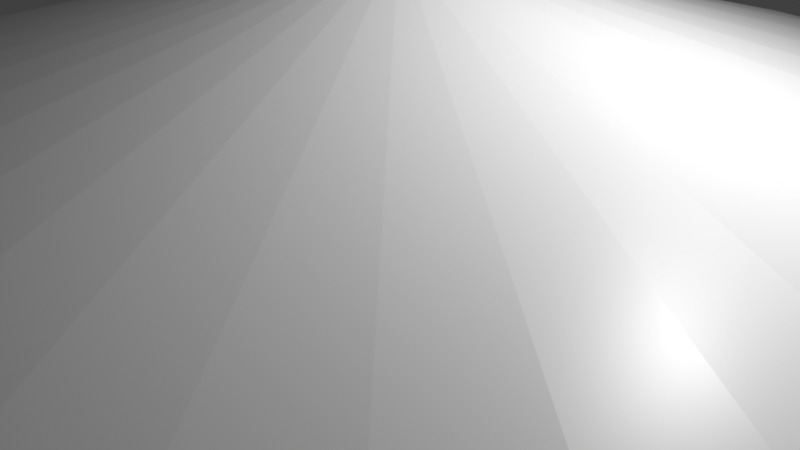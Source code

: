 # Source: Saucer.blend  (saved by Blender 3.0.42; exported with 4.5.12 LTS)
import bpy
from mathutils import Matrix  # noqa: F401  (used for matrix-valued properties, if any)

bpy.ops.wm.read_factory_settings(use_empty=True)
scene = bpy.context.scene
scene.name = 'Scene'

# ---- collections
col_collection = bpy.data.collections.new('Collection'); scene.collection.children.link(col_collection)

# ---- materials (node trees are filled in below, after node groups)
mat_material = bpy.data.materials.new('Material')
mat_material.alpha_threshold = 0.0
mat_material.use_transparent_shadow = False
mat_material.line_color = (0.0, 0.0, 0.0, 1.0)

# ---- material node trees
mat_material.use_nodes = True; mat_material.node_tree.nodes.clear()
_N = mat_material.node_tree.nodes; _L = mat_material.node_tree.links
n0 = _N.new('ShaderNodeOutputMaterial'); n0.name = 'Material Output'; n0.location = (300, 300)
n1 = _N.new('ShaderNodeBsdfPrincipled'); n1.name = 'Principled BSDF'; n1.location = (10, 300)
n1.distribution = 'GGX'
n1.subsurface_method = 'RANDOM_WALK_SKIN'
n1.inputs[2].default_value = 0.4
n1.inputs[3].default_value = 1.45
n1.inputs[27].default_value = (0.0, 0.0, 0.0, 1.0)
n1.inputs[28].default_value = 1.0
_L.new(n1.outputs[0], n0.inputs[0])
n0.is_active_output = True

# ---- world
world_world = bpy.data.worlds.new('World'); scene.world = world_world
world_world.use_nodes = True; world_world.node_tree.nodes.clear()
_N = world_world.node_tree.nodes; _L = world_world.node_tree.links
n0 = _N.new('ShaderNodeOutputWorld'); n0.name = 'World Output'; n0.location = (300, 300)
n1 = _N.new('ShaderNodeBackground'); n1.name = 'Background'; n1.location = (10, 300)
n1.inputs[0].default_value = (0.05088, 0.05088, 0.05088, 1.0)
_L.new(n1.outputs[0], n0.inputs[0])
n0.is_active_output = True
world_world.color = (0.05088, 0.05088, 0.05088)
world_world.use_sun_shadow = False
world_world.sun_shadow_jitter_overblur = 0.0

# ---- cameras
cam_camera = bpy.data.cameras.new('Camera')
cam_camera.clip_end = 100.0
cam_camera.ortho_scale = 7.314

# ---- lights
light_light = bpy.data.lights.new('Light', 'POINT')
light_light.transmission_factor = 0.0
light_light.energy = 1000.0
light_light.shadow_soft_size = 0.1
light_light.shadow_maximum_resolution = 0.006
light_light.use_absolute_resolution = True

# ---- meshes
me_cube = bpy.data.meshes.new('Cube')
me_cube.from_pydata([(-2.712, 6.548, 0.8), (2.712, -6.548, 0.8), (-3.938, 5.893, 0.8), (3.938, -5.893, 0.8), (-5.012, 5.012, 0.8), (5.012, -5.012, 0.8), (-5.893, 3.938, 0.8), (5.893, -3.938, 0.8), (-6.548, 2.712, 0.8), (6.548, -2.712, 0.8), (-6.952, 1.383, 0.8), (6.952, -1.383, 0.8), (-7.088, 1.752e-07, 0.8), (7.088, -2.191e-07, 0.8), (-6.952, -1.383, 0.8), (6.952, 1.383, 0.8), (-6.548, -2.712, 0.8), (6.548, 2.712, 0.8), (-5.893, -3.938, 0.8), (5.893, 3.938, 0.8), (-5.012, -5.012, 0.8), (5.012, 5.012, 0.8), (-3.938, -5.893, 0.8), (3.938, 5.893, 0.8), (-2.712, -6.548, 0.8), (2.712, 6.548, 0.8), (-1.383, -6.952, 0.8), (1.383, 6.952, 0.8), (-2.712, 6.548, 0.2889), (-6.366e-07, -7.088, 0.8), (-1.701e-08, 7.088, 0.8), (1.383, -6.952, 0.8), (-1.383, 6.952, 0.8), (0.0, 0.0, 2.8), (2.712, -6.548, 0.2889), (-3.938, 5.893, 0.2889), (3.938, -5.893, 0.2889), (-5.012, 5.012, 0.2889), (5.012, -5.012, 0.2889), (-5.893, 3.938, 0.2889), (5.893, -3.938, 0.2889), (-6.548, 2.712, 0.2889), (6.548, -2.712, 0.2889), (-6.952, 1.383, 0.2889), (6.952, -1.383, 0.2889), (-7.088, 4.768e-07, 0.2889), (7.088, 0.0, 0.2889), (-6.952, -1.383, 0.2889), (6.952, 1.383, 0.2889), (-6.548, -2.712, 0.2889), (6.548, 2.712, 0.2889), (-5.893, -3.938, 0.2889), (5.893, 3.938, 0.2889), (-5.012, -5.012, 0.2889), (5.012, 5.012, 0.2889), (-3.938, -5.893, 0.2889), (3.938, 5.893, 0.2889), (-2.712, -6.548, 0.2889), (2.712, 6.548, 0.2889), (-1.383, -6.952, 0.2889), (1.383, 6.952, 0.2889), (0.0, -7.088, 0.2889), (0.0, 7.088, 0.2889), (1.383, -6.952, 0.2889), (-1.383, 6.952, 0.2889), (0.0, 2.384e-07, -1.011)], [], [(23, 33, 21), (9, 33, 7), (13, 33, 11), (17, 33, 15), (21, 33, 19), (19, 33, 17), (25, 33, 23), (11, 33, 9), (27, 33, 25), (30, 33, 27), (15, 33, 13), (7, 33, 5), (5, 33, 3), (3, 33, 1), (1, 33, 31), (31, 33, 29), (29, 33, 26), (26, 33, 24), (24, 33, 22), (22, 33, 20), (20, 33, 18), (18, 33, 16), (16, 33, 14), (14, 33, 12), (12, 33, 10), (10, 33, 8), (8, 33, 6), (6, 33, 4), (4, 33, 2), (2, 33, 0), (0, 33, 32), (32, 33, 30), (56, 65, 54), (42, 65, 40), (46, 65, 44), (50, 65, 48), (54, 65, 52), (52, 65, 50), (58, 65, 56), (44, 65, 42), (60, 65, 58), (62, 65, 60), (48, 65, 46), (40, 65, 38), (38, 65, 36), (36, 65, 34), (34, 65, 63), (63, 65, 61), (61, 65, 59), (59, 65, 57), (57, 65, 55), (55, 65, 53), (53, 65, 51), (51, 65, 49), (49, 65, 47), (47, 65, 45), (45, 65, 43), (43, 65, 41), (41, 65, 39), (39, 65, 37), (37, 65, 35), (35, 65, 28), (28, 65, 64), (64, 65, 62), (63, 34, 1, 31), (34, 36, 3, 1), (36, 38, 5, 3), (38, 40, 7, 5), (40, 42, 9, 7), (42, 44, 11, 9), (44, 46, 13, 11), (46, 48, 15, 13), (48, 50, 17, 15), (50, 52, 19, 17), (52, 54, 21, 19), (54, 56, 23, 21), (56, 58, 25, 23), (58, 60, 27, 25), (60, 62, 30, 27), (62, 64, 32, 30), (64, 28, 0, 32), (28, 35, 2, 0), (35, 37, 4, 2), (37, 39, 6, 4), (39, 41, 8, 6), (41, 43, 10, 8), (43, 45, 12, 10), (45, 47, 14, 12), (47, 49, 16, 14), (49, 51, 18, 16), (51, 53, 20, 18), (53, 55, 22, 20), (55, 57, 24, 22), (57, 59, 26, 24), (59, 61, 29, 26), (61, 63, 31, 29)])
_uv = me_cube.uv_layers.new(name='UVMap')
_uv.uv.foreach_set('vector', [0.3833, 0.4496, 0.25, 0.25, 0.4197, 0.4197, 0.4717, 0.1582, 0.25, 0.25, 0.4496, 0.1167, 0.49, 0.25, 0.25, 0.25, 0.4854, 0.2032, 0.4717, 0.3418, 0.25, 0.25, 0.4854, 0.2968, 0.4197, 0.4197, 0.25, 0.25, 0.4496, 0.3833, 0.4496, 0.3833, 0.25, 0.25, 0.4717, 0.3418, 0.3418, 0.4717, 0.25, 0.25, 0.3833, 0.4496, 0.4854, 0.2032, 0.25, 0.25, 0.4717, 0.1582, 0.2968, 0.4854, 0.25, 0.25, 0.3418, 0.4717, 0.25, 0.49, 0.25, 0.25, 0.2968, 0.4854, 0.4854, 0.2968, 0.25, 0.25, 0.49, 0.25, 0.4496, 0.1167, 0.25, 0.25, 0.4197, 0.08029, 0.4197, 0.08029, 0.25, 0.25, 0.3833, 0.05045, 0.3833, 0.05045, 0.25, 0.25, 0.3418, 0.02827, 0.3418, 0.02827, 0.25, 0.25, 0.2968, 0.01461, 0.2968, 0.01461, 0.25, 0.25, 0.25, 0.01, 0.25, 0.01, 0.25, 0.25, 0.2032, 0.01461, 0.2032, 0.01461, 0.25, 0.25, 0.1582, 0.02827, 0.1582, 0.02827, 0.25, 0.25, 0.1167, 0.05045, 0.1167, 0.05045, 0.25, 0.25, 0.08029, 0.08029, 0.08029, 0.08029, 0.25, 0.25, 0.05045, 0.1167, 0.05045, 0.1167, 0.25, 0.25, 0.02827, 0.1582, 0.02827, 0.1582, 0.25, 0.25, 0.01461, 0.2032, 0.01461, 0.2032, 0.25, 0.25, 0.01, 0.25, 0.01, 0.25, 0.25, 0.25, 0.01461, 0.2968, 0.01461, 0.2968, 0.25, 0.25, 0.02827, 0.3418, 0.02827, 0.3418, 0.25, 0.25, 0.05045, 0.3833, 0.05045, 0.3833, 0.25, 0.25, 0.08029, 0.4197, 0.08029, 0.4197, 0.25, 0.25, 0.1167, 0.4496, 0.1167, 0.4496, 0.25, 0.25, 0.1582, 0.4717, 0.1582, 0.4717, 0.25, 0.25, 0.2032, 0.4854, 0.2032, 0.4854, 0.25, 0.25, 0.25, 0.49, 0.3833, 0.4496, 0.25, 0.25, 0.4197, 0.4197, 0.4717, 0.1582, 0.25, 0.25, 0.4496, 0.1167, 0.49, 0.25, 0.25, 0.25, 0.4854, 0.2032, 0.4717, 0.3418, 0.25, 0.25, 0.4854, 0.2968, 0.4197, 0.4197, 0.25, 0.25, 0.4496, 0.3833, 0.4496, 0.3833, 0.25, 0.25, 0.4717, 0.3418, 0.3418, 0.4717, 0.25, 0.25, 0.3833, 0.4496, 0.4854, 0.2032, 0.25, 0.25, 0.4717, 0.1582, 0.2968, 0.4854, 0.25, 0.25, 0.3418, 0.4717, 0.25, 0.49, 0.25, 0.25, 0.2968, 0.4854, 0.4854, 0.2968, 0.25, 0.25, 0.49, 0.25, 0.4496, 0.1167, 0.25, 0.25, 0.4197, 0.08029, 0.4197, 0.08029, 0.25, 0.25, 0.3833, 0.05045, 0.3833, 0.05045, 0.25, 0.25, 0.3418, 0.02827, 0.3418, 0.02827, 0.25, 0.25, 0.2968, 0.01461, 0.2968, 0.01461, 0.25, 0.25, 0.25, 0.01, 0.25, 0.01, 0.25, 0.25, 0.2032, 0.01461, 0.2032, 0.01461, 0.25, 0.25, 0.1582, 0.02827, 0.1582, 0.02827, 0.25, 0.25, 0.1167, 0.05045, 0.1167, 0.05045, 0.25, 0.25, 0.08029, 0.08029, 0.08029, 0.08029, 0.25, 0.25, 0.05045, 0.1167, 0.05045, 0.1167, 0.25, 0.25, 0.02827, 0.1582, 0.02827, 0.1582, 0.25, 0.25, 0.01461, 0.2032, 0.01461, 0.2032, 0.25, 0.25, 0.01, 0.25, 0.01, 0.25, 0.25, 0.25, 0.01461, 0.2968, 0.01461, 0.2968, 0.25, 0.25, 0.02827, 0.3418, 0.02827, 0.3418, 0.25, 0.25, 0.05045, 0.3833, 0.05045, 0.3833, 0.25, 0.25, 0.08029, 0.4197, 0.08029, 0.4197, 0.25, 0.25, 0.1167, 0.4496, 0.1167, 0.4496, 0.25, 0.25, 0.1582, 0.4717, 0.1582, 0.4717, 0.25, 0.25, 0.2032, 0.4854, 0.2032, 0.4854, 0.25, 0.25, 0.25, 0.49, 0.2968, 0.01461, 0.3418, 0.02827, 0.3418, 0.02827, 0.2968, 0.01461, 0.3418, 0.02827, 0.3833, 0.05045, 0.3833, 0.05045, 0.3418, 0.02827, 0.3833, 0.05045, 0.4197, 0.08029, 0.4197, 0.08029, 0.3833, 0.05045, 0.4197, 0.08029, 0.4496, 0.1167, 0.4496, 0.1167, 0.4197, 0.08029, 0.4496, 0.1167, 0.4717, 0.1582, 0.4717, 0.1582, 0.4496, 0.1167, 0.4717, 0.1582, 0.4854, 0.2032, 0.4854, 0.2032, 0.4717, 0.1582, 0.4854, 0.2032, 0.49, 0.25, 0.49, 0.25, 0.4854, 0.2032, 0.49, 0.25, 0.4854, 0.2968, 0.4854, 0.2968, 0.49, 0.25, 0.4854, 0.2968, 0.4717, 0.3418, 0.4717, 0.3418, 0.4854, 0.2968, 0.4717, 0.3418, 0.4496, 0.3833, 0.4496, 0.3833, 0.4717, 0.3418, 0.4496, 0.3833, 0.4197, 0.4197, 0.4197, 0.4197, 0.4496, 0.3833, 0.4197, 0.4197, 0.3833, 0.4496, 0.3833, 0.4496, 0.4197, 0.4197, 0.3833, 0.4496, 0.3418, 0.4717, 0.3418, 0.4717, 0.3833, 0.4496, 0.3418, 0.4717, 0.2968, 0.4854, 0.2968, 0.4854, 0.3418, 0.4717, 0.2968, 0.4854, 0.25, 0.49, 0.25, 0.49, 0.2968, 0.4854, 0.25, 0.49, 0.2032, 0.4854, 0.2032, 0.4854, 0.25, 0.49, 0.2032, 0.4854, 0.1582, 0.4717, 0.1582, 0.4717, 0.2032, 0.4854, 0.1582, 0.4717, 0.1167, 0.4496, 0.1167, 0.4496, 0.1582, 0.4717, 0.1167, 0.4496, 0.08029, 0.4197, 0.08029, 0.4197, 0.1167, 0.4496, 0.08029, 0.4197, 0.05045, 0.3833, 0.05045, 0.3833, 0.08029, 0.4197, 0.05045, 0.3833, 0.02827, 0.3418, 0.02827, 0.3418, 0.05045, 0.3833, 0.02827, 0.3418, 0.01461, 0.2968, 0.01461, 0.2968, 0.02827, 0.3418, 0.01461, 0.2968, 0.01, 0.25, 0.01, 0.25, 0.01461, 0.2968, 0.01, 0.25, 0.01461, 0.2032, 0.01461, 0.2032, 0.01, 0.25, 0.01461, 0.2032, 0.02827, 0.1582, 0.02827, 0.1582, 0.01461, 0.2032, 0.02827, 0.1582, 0.05045, 0.1167, 0.05045, 0.1167, 0.02827, 0.1582, 0.05045, 0.1167, 0.08029, 0.08029, 0.08029, 0.08029, 0.05045, 0.1167, 0.08029, 0.08029, 0.1167, 0.05045, 0.1167, 0.05045, 0.08029, 0.08029, 0.1167, 0.05045, 0.1582, 0.02827, 0.1582, 0.02827, 0.1167, 0.05045, 0.1582, 0.02827, 0.2032, 0.01461, 0.2032, 0.01461, 0.1582, 0.02827, 0.2032, 0.01461, 0.25, 0.01, 0.25, 0.01, 0.2032, 0.01461, 0.25, 0.01, 0.2968, 0.01461, 0.2968, 0.01461, 0.25, 0.01])
me_cube.materials.append(mat_material)
me_cube.use_remesh_preserve_volume = False
me_cube.use_remesh_preserve_attributes = False
me_cube.use_mirror_vertex_groups = False
me_cube.update()

# ---- objects
ob_cube = bpy.data.objects.new('Cube', me_cube)
ob_light = bpy.data.objects.new('Light', light_light)
ob_camera = bpy.data.objects.new('Camera', cam_camera)

# ---- transforms, parenting, visibility, modifiers, constraints
ob_cube.location = (0.0, 0.0, 0.0)
ob_cube.lock_rotations_4d = False
ob_cube.empty_display_type = 'ARROWS'
ob_cube.lineart.crease_threshold = 0.0
ob_light.location = (4.076, 1.005, 5.904)
ob_light.rotation_euler = (0.6503, 0.05522, 1.866)
ob_light.lock_rotations_4d = False
ob_light.empty_display_type = 'ARROWS'
ob_light.color = (0.0, 0.0, 0.0, 0.0)
ob_light.lineart.crease_threshold = 0.0
ob_camera.location = (7.359, -6.926, 4.958)
ob_camera.rotation_euler = (1.109, 0.0, 0.8149)
ob_camera.lock_rotations_4d = False
ob_camera.empty_display_type = 'ARROWS'
ob_camera.color = (0.0, 0.0, 0.0, 0.0)
ob_camera.display_type = 'WIRE'
ob_camera.lineart.crease_threshold = 0.0

# ---- collection membership
col_collection.objects.link(ob_cube)
col_collection.objects.link(ob_light)
col_collection.objects.link(ob_camera)

# ---- scene / render settings (as saved in the file)
scene.camera = ob_camera
scene.frame_start = 1; scene.frame_end = 250; scene.frame_set(1)
scene.render.engine = 'BLENDER_EEVEE_NEXT'
scene.cycles.sampling_pattern = 'TABULATED_SOBOL'
scene.cycles.use_light_tree = False
scene.view_settings.view_transform = 'Standard'
bpy.context.view_layer.update()
